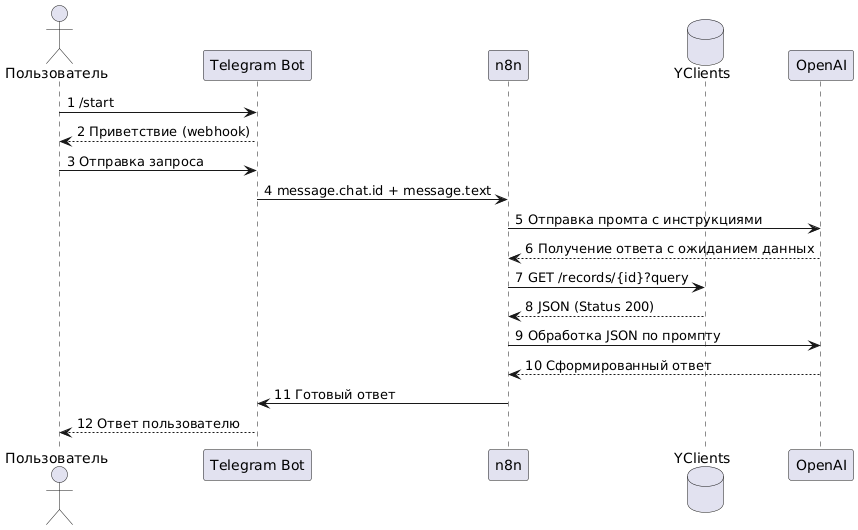

The diagram above was rendered by PlantUML. Its source (embedded in the PNG):
@startuml
actor Пользователь

participant "Telegram Bot" as TG
participant "n8n" as AI
database "YClients" as YC
participant "OpenAI" as OA

Пользователь -> TG : 1 /start
TG --> Пользователь : 2 Приветствие (webhook)

Пользователь -> TG : 3 Отправка запроса
TG -> AI : 4 message.chat.id + message.text
AI -> OA : 5 Отправка промта с инструкциями
OA --> AI : 6 Получение ответа с ожиданием данных
AI -> YC : 7 GET /records/{id}?query
YC --> AI : 8 JSON (Status 200)
AI -> OA : 9 Обработка JSON по промпту
OA --> AI : 10 Сформированный ответ
AI -> TG : 11 Готовый ответ
TG --> Пользователь : 12 Ответ пользователю
@enduml